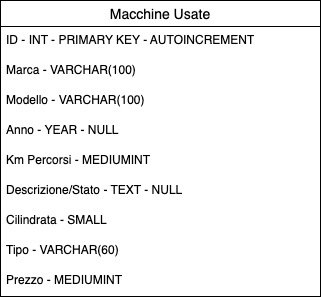

The diagram above was exported from draw.io. Its source (the exported page's mxGraphModel, read from the mxfile embedded in the PNG):
<mxGraphModel dx="954" dy="616" grid="1" gridSize="10" guides="1" tooltips="1" connect="1" arrows="1" fold="1" page="1" pageScale="1" pageWidth="827" pageHeight="1169" math="0" shadow="0">
  <root>
    <mxCell id="0" />
    <mxCell id="1" parent="0" />
    <mxCell id="J4UmzeHADJZ2HLZJ4RBe-14" value="Macchine Usate" style="swimlane;fontStyle=0;childLayout=stackLayout;horizontal=1;startSize=26;horizontalStack=0;resizeParent=1;resizeParentMax=0;resizeLast=0;collapsible=1;marginBottom=0;align=center;fontSize=14;" vertex="1" parent="1">
      <mxGeometry x="200" y="120" width="320" height="296" as="geometry">
        <mxRectangle x="310" y="160" width="140" height="30" as="alternateBounds" />
      </mxGeometry>
    </mxCell>
    <mxCell id="J4UmzeHADJZ2HLZJ4RBe-15" value="ID - INT - PRIMARY KEY - AUTOINCREMENT" style="text;strokeColor=none;fillColor=none;spacingLeft=4;spacingRight=4;overflow=hidden;rotatable=0;points=[[0,0.5],[1,0.5]];portConstraint=eastwest;fontSize=12;whiteSpace=wrap;html=1;" vertex="1" parent="J4UmzeHADJZ2HLZJ4RBe-14">
      <mxGeometry y="26" width="320" height="30" as="geometry" />
    </mxCell>
    <mxCell id="J4UmzeHADJZ2HLZJ4RBe-24" value="Marca - VARCHAR(100)" style="text;strokeColor=none;fillColor=none;spacingLeft=4;spacingRight=4;overflow=hidden;rotatable=0;points=[[0,0.5],[1,0.5]];portConstraint=eastwest;fontSize=12;whiteSpace=wrap;html=1;" vertex="1" parent="J4UmzeHADJZ2HLZJ4RBe-14">
      <mxGeometry y="56" width="320" height="30" as="geometry" />
    </mxCell>
    <mxCell id="J4UmzeHADJZ2HLZJ4RBe-16" value="Modello - VARCHAR(100)" style="text;strokeColor=none;fillColor=none;spacingLeft=4;spacingRight=4;overflow=hidden;rotatable=0;points=[[0,0.5],[1,0.5]];portConstraint=eastwest;fontSize=12;whiteSpace=wrap;html=1;" vertex="1" parent="J4UmzeHADJZ2HLZJ4RBe-14">
      <mxGeometry y="86" width="320" height="30" as="geometry" />
    </mxCell>
    <mxCell id="J4UmzeHADJZ2HLZJ4RBe-17" value="Anno - YEAR - NULL&amp;nbsp;" style="text;strokeColor=none;fillColor=none;spacingLeft=4;spacingRight=4;overflow=hidden;rotatable=0;points=[[0,0.5],[1,0.5]];portConstraint=eastwest;fontSize=12;whiteSpace=wrap;html=1;" vertex="1" parent="J4UmzeHADJZ2HLZJ4RBe-14">
      <mxGeometry y="116" width="320" height="30" as="geometry" />
    </mxCell>
    <mxCell id="J4UmzeHADJZ2HLZJ4RBe-19" value="Km Percorsi - MEDIUMINT" style="text;strokeColor=none;fillColor=none;spacingLeft=4;spacingRight=4;overflow=hidden;rotatable=0;points=[[0,0.5],[1,0.5]];portConstraint=eastwest;fontSize=12;whiteSpace=wrap;html=1;" vertex="1" parent="J4UmzeHADJZ2HLZJ4RBe-14">
      <mxGeometry y="146" width="320" height="30" as="geometry" />
    </mxCell>
    <mxCell id="J4UmzeHADJZ2HLZJ4RBe-20" value="Descrizione/Stato - TEXT - NULL" style="text;strokeColor=none;fillColor=none;spacingLeft=4;spacingRight=4;overflow=hidden;rotatable=0;points=[[0,0.5],[1,0.5]];portConstraint=eastwest;fontSize=12;whiteSpace=wrap;html=1;" vertex="1" parent="J4UmzeHADJZ2HLZJ4RBe-14">
      <mxGeometry y="176" width="320" height="30" as="geometry" />
    </mxCell>
    <mxCell id="J4UmzeHADJZ2HLZJ4RBe-21" value="Cilindrata - SMALL" style="text;strokeColor=none;fillColor=none;spacingLeft=4;spacingRight=4;overflow=hidden;rotatable=0;points=[[0,0.5],[1,0.5]];portConstraint=eastwest;fontSize=12;whiteSpace=wrap;html=1;" vertex="1" parent="J4UmzeHADJZ2HLZJ4RBe-14">
      <mxGeometry y="206" width="320" height="30" as="geometry" />
    </mxCell>
    <mxCell id="J4UmzeHADJZ2HLZJ4RBe-22" value="Tipo - VARCHAR(60)" style="text;strokeColor=none;fillColor=none;spacingLeft=4;spacingRight=4;overflow=hidden;rotatable=0;points=[[0,0.5],[1,0.5]];portConstraint=eastwest;fontSize=12;whiteSpace=wrap;html=1;" vertex="1" parent="J4UmzeHADJZ2HLZJ4RBe-14">
      <mxGeometry y="236" width="320" height="30" as="geometry" />
    </mxCell>
    <mxCell id="J4UmzeHADJZ2HLZJ4RBe-23" value="Prezzo - MEDIUMINT" style="text;strokeColor=none;fillColor=none;spacingLeft=4;spacingRight=4;overflow=hidden;rotatable=0;points=[[0,0.5],[1,0.5]];portConstraint=eastwest;fontSize=12;whiteSpace=wrap;html=1;" vertex="1" parent="J4UmzeHADJZ2HLZJ4RBe-14">
      <mxGeometry y="266" width="320" height="30" as="geometry" />
    </mxCell>
  </root>
</mxGraphModel>